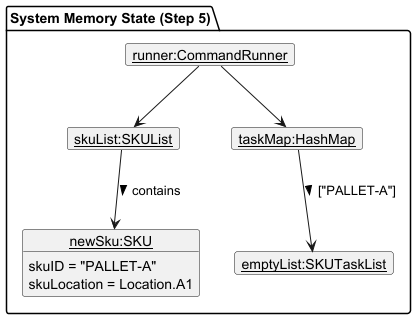

The diagram above was rendered by PlantUML. Its source (embedded in the PNG):
@startuml
!include ../style.puml
show members
hide empty members

package "System Memory State (Step 5)" {
    object "<u>runner:CommandRunner</u>" as runner
    object "<u>skuList:SKUList</u>" as skuList
    object "<u>taskMap:HashMap</u>" as taskMap

    object "<u>newSku:SKU</u>" as sku {
        skuID = "PALLET-A"
        skuLocation = Location.A1
    }

    object "<u>emptyList:SKUTaskList</u>" as taskList
}

runner -down-> skuList
runner -down-> taskMap
skuList -down-> sku : contains >
taskMap -down-> taskList : ["PALLET-A"] >
@enduml